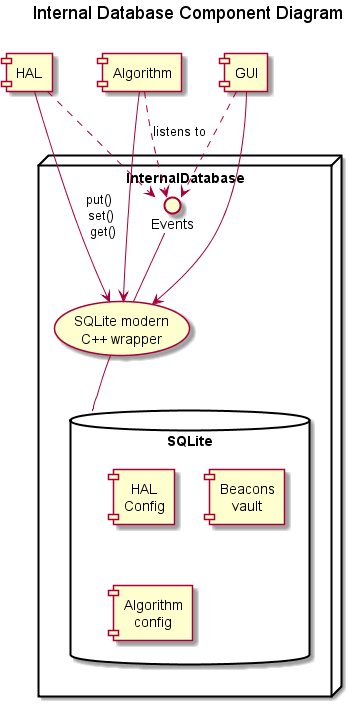

The diagram above was rendered by PlantUML. Its source (embedded in the PNG):
@startuml

'!include style.skinparam
'skinparam componentStyle uml2

title Internal Database Component Diagram\n


node InternalDatabase{
    database SQLite{
        [HAL \n Config]
        [Beacons \n vault]
        [Algorithm \n config]
    }
    (SQLite modern \n C++ wrapper) as SqliWrapper
    url of SqliWrapper is [[https://github.com/aminroosta/sqlite_modern_cpp]]

    ()Events
    SqliWrapper -down- SQLite
    Events -down- SqliWrapper
}


[HAL] ..> Events
[Algorithm] ..> Events  : listens to
[GUI] ..> Events

[HAL] --> SqliWrapper  : put() \n set() \n get()
[Algorithm] --> SqliWrapper
[GUI] --> SqliWrapper

@enduml